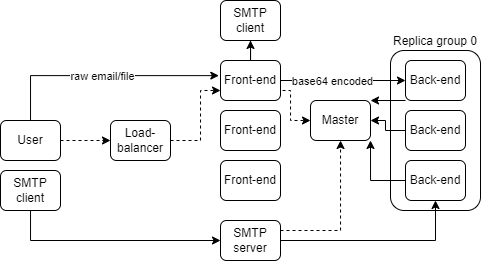

The diagram above was exported from draw.io. Its source (the exported page's mxGraphModel, read from the mxfile embedded in the PNG):
<mxGraphModel dx="981" dy="508" grid="1" gridSize="10" guides="1" tooltips="1" connect="1" arrows="1" fold="1" page="1" pageScale="1" pageWidth="827" pageHeight="1169" math="0" shadow="0">
  <root>
    <mxCell id="0" />
    <mxCell id="1" parent="0" />
    <mxCell id="ie5EMa1xjPev5ozedPJ--8" value="Replica group 0" style="rounded=1;whiteSpace=wrap;html=1;labelPosition=center;verticalLabelPosition=top;align=center;verticalAlign=bottom;" vertex="1" parent="1">
      <mxGeometry x="430" y="80" width="90" height="160" as="geometry" />
    </mxCell>
    <mxCell id="ie5EMa1xjPev5ozedPJ--22" value="" style="edgeStyle=orthogonalEdgeStyle;rounded=0;orthogonalLoop=1;jettySize=auto;html=1;entryX=0;entryY=0.5;entryDx=0;entryDy=0;dashed=1;" edge="1" parent="1" source="ie5EMa1xjPev5ozedPJ--1" target="ie5EMa1xjPev5ozedPJ--2">
      <mxGeometry relative="1" as="geometry" />
    </mxCell>
    <mxCell id="ie5EMa1xjPev5ozedPJ--27" style="edgeStyle=orthogonalEdgeStyle;rounded=0;orthogonalLoop=1;jettySize=auto;html=1;entryX=-0.028;entryY=0.378;entryDx=0;entryDy=0;entryPerimeter=0;" edge="1" parent="1" source="ie5EMa1xjPev5ozedPJ--1" target="ie5EMa1xjPev5ozedPJ--4">
      <mxGeometry relative="1" as="geometry">
        <Array as="points">
          <mxPoint x="70" y="105" />
        </Array>
      </mxGeometry>
    </mxCell>
    <mxCell id="ie5EMa1xjPev5ozedPJ--30" value="raw email/file" style="edgeLabel;html=1;align=center;verticalAlign=middle;resizable=0;points=[];" vertex="1" connectable="0" parent="ie5EMa1xjPev5ozedPJ--27">
      <mxGeometry x="0.0003" y="-1" relative="1" as="geometry">
        <mxPoint as="offset" />
      </mxGeometry>
    </mxCell>
    <mxCell id="ie5EMa1xjPev5ozedPJ--1" value="User" style="rounded=1;whiteSpace=wrap;html=1;" vertex="1" parent="1">
      <mxGeometry x="40" y="150" width="60" height="40" as="geometry" />
    </mxCell>
    <mxCell id="ie5EMa1xjPev5ozedPJ--26" style="edgeStyle=orthogonalEdgeStyle;rounded=0;orthogonalLoop=1;jettySize=auto;html=1;entryX=0;entryY=0.75;entryDx=0;entryDy=0;dashed=1;" edge="1" parent="1" source="ie5EMa1xjPev5ozedPJ--2" target="ie5EMa1xjPev5ozedPJ--4">
      <mxGeometry relative="1" as="geometry">
        <Array as="points">
          <mxPoint x="240" y="170" />
          <mxPoint x="240" y="120" />
        </Array>
      </mxGeometry>
    </mxCell>
    <mxCell id="ie5EMa1xjPev5ozedPJ--2" value="Load-balancer" style="rounded=1;whiteSpace=wrap;html=1;" vertex="1" parent="1">
      <mxGeometry x="150" y="150" width="60" height="40" as="geometry" />
    </mxCell>
    <mxCell id="ie5EMa1xjPev5ozedPJ--23" style="edgeStyle=orthogonalEdgeStyle;rounded=0;orthogonalLoop=1;jettySize=auto;html=1;entryX=0;entryY=0.5;entryDx=0;entryDy=0;dashed=1;exitX=1;exitY=0.5;exitDx=0;exitDy=0;" edge="1" parent="1" source="ie5EMa1xjPev5ozedPJ--4" target="ie5EMa1xjPev5ozedPJ--6">
      <mxGeometry relative="1" as="geometry">
        <Array as="points">
          <mxPoint x="320" y="120" />
          <mxPoint x="330" y="120" />
          <mxPoint x="330" y="150" />
        </Array>
      </mxGeometry>
    </mxCell>
    <mxCell id="ie5EMa1xjPev5ozedPJ--3" value="Front-end" style="rounded=1;whiteSpace=wrap;html=1;" vertex="1" parent="1">
      <mxGeometry x="260" y="140" width="60" height="40" as="geometry" />
    </mxCell>
    <mxCell id="ie5EMa1xjPev5ozedPJ--28" style="edgeStyle=orthogonalEdgeStyle;rounded=0;orthogonalLoop=1;jettySize=auto;html=1;entryX=0;entryY=0.5;entryDx=0;entryDy=0;" edge="1" parent="1" source="ie5EMa1xjPev5ozedPJ--4" target="ie5EMa1xjPev5ozedPJ--7">
      <mxGeometry relative="1" as="geometry" />
    </mxCell>
    <mxCell id="ie5EMa1xjPev5ozedPJ--31" value="base64 encoded" style="edgeLabel;html=1;align=center;verticalAlign=middle;resizable=0;points=[];" vertex="1" connectable="0" parent="ie5EMa1xjPev5ozedPJ--28">
      <mxGeometry x="-0.1774" y="-1" relative="1" as="geometry">
        <mxPoint as="offset" />
      </mxGeometry>
    </mxCell>
    <mxCell id="ie5EMa1xjPev5ozedPJ--64" style="edgeStyle=orthogonalEdgeStyle;rounded=0;orthogonalLoop=1;jettySize=auto;html=1;entryX=0.5;entryY=1;entryDx=0;entryDy=0;" edge="1" parent="1" source="ie5EMa1xjPev5ozedPJ--4" target="ie5EMa1xjPev5ozedPJ--61">
      <mxGeometry relative="1" as="geometry" />
    </mxCell>
    <mxCell id="ie5EMa1xjPev5ozedPJ--4" value="Front-end" style="rounded=1;whiteSpace=wrap;html=1;" vertex="1" parent="1">
      <mxGeometry x="260" y="90" width="60" height="40" as="geometry" />
    </mxCell>
    <mxCell id="ie5EMa1xjPev5ozedPJ--5" value="Front-end" style="rounded=1;whiteSpace=wrap;html=1;" vertex="1" parent="1">
      <mxGeometry x="260" y="190" width="60" height="40" as="geometry" />
    </mxCell>
    <mxCell id="ie5EMa1xjPev5ozedPJ--6" value="Master" style="rounded=1;whiteSpace=wrap;html=1;" vertex="1" parent="1">
      <mxGeometry x="350" y="130" width="60" height="40" as="geometry" />
    </mxCell>
    <mxCell id="ie5EMa1xjPev5ozedPJ--68" style="edgeStyle=orthogonalEdgeStyle;rounded=0;orthogonalLoop=1;jettySize=auto;html=1;exitX=0;exitY=1;exitDx=0;exitDy=0;" edge="1" parent="1" source="ie5EMa1xjPev5ozedPJ--7">
      <mxGeometry relative="1" as="geometry">
        <mxPoint x="410" y="130" as="targetPoint" />
        <Array as="points">
          <mxPoint x="410" y="130" />
        </Array>
      </mxGeometry>
    </mxCell>
    <mxCell id="ie5EMa1xjPev5ozedPJ--7" value="Back-end" style="rounded=1;whiteSpace=wrap;html=1;" vertex="1" parent="1">
      <mxGeometry x="445" y="90" width="60" height="40" as="geometry" />
    </mxCell>
    <mxCell id="ie5EMa1xjPev5ozedPJ--69" style="edgeStyle=orthogonalEdgeStyle;rounded=0;orthogonalLoop=1;jettySize=auto;html=1;entryX=1;entryY=0.5;entryDx=0;entryDy=0;" edge="1" parent="1" source="ie5EMa1xjPev5ozedPJ--9" target="ie5EMa1xjPev5ozedPJ--6">
      <mxGeometry relative="1" as="geometry" />
    </mxCell>
    <mxCell id="ie5EMa1xjPev5ozedPJ--9" value="Back-end" style="rounded=1;whiteSpace=wrap;html=1;" vertex="1" parent="1">
      <mxGeometry x="445" y="140" width="60" height="40" as="geometry" />
    </mxCell>
    <mxCell id="ie5EMa1xjPev5ozedPJ--70" style="edgeStyle=orthogonalEdgeStyle;rounded=0;orthogonalLoop=1;jettySize=auto;html=1;entryX=1;entryY=1;entryDx=0;entryDy=0;" edge="1" parent="1" source="ie5EMa1xjPev5ozedPJ--10" target="ie5EMa1xjPev5ozedPJ--6">
      <mxGeometry relative="1" as="geometry" />
    </mxCell>
    <mxCell id="ie5EMa1xjPev5ozedPJ--10" value="Back-end" style="rounded=1;whiteSpace=wrap;html=1;" vertex="1" parent="1">
      <mxGeometry x="445" y="190" width="60" height="40" as="geometry" />
    </mxCell>
    <mxCell id="ie5EMa1xjPev5ozedPJ--58" style="edgeStyle=orthogonalEdgeStyle;rounded=0;orthogonalLoop=1;jettySize=auto;html=1;dashed=1;" edge="1" parent="1" source="ie5EMa1xjPev5ozedPJ--55">
      <mxGeometry relative="1" as="geometry">
        <mxPoint x="380" y="170" as="targetPoint" />
        <Array as="points">
          <mxPoint x="380" y="260" />
          <mxPoint x="380" y="170" />
        </Array>
      </mxGeometry>
    </mxCell>
    <mxCell id="ie5EMa1xjPev5ozedPJ--59" style="edgeStyle=orthogonalEdgeStyle;rounded=0;orthogonalLoop=1;jettySize=auto;html=1;" edge="1" parent="1" source="ie5EMa1xjPev5ozedPJ--55" target="ie5EMa1xjPev5ozedPJ--10">
      <mxGeometry relative="1" as="geometry" />
    </mxCell>
    <mxCell id="ie5EMa1xjPev5ozedPJ--55" value="SMTP server" style="rounded=1;whiteSpace=wrap;html=1;" vertex="1" parent="1">
      <mxGeometry x="260" y="250" width="60" height="40" as="geometry" />
    </mxCell>
    <mxCell id="ie5EMa1xjPev5ozedPJ--57" style="edgeStyle=orthogonalEdgeStyle;rounded=0;orthogonalLoop=1;jettySize=auto;html=1;entryX=0;entryY=0.5;entryDx=0;entryDy=0;" edge="1" parent="1" source="ie5EMa1xjPev5ozedPJ--56" target="ie5EMa1xjPev5ozedPJ--55">
      <mxGeometry relative="1" as="geometry">
        <Array as="points">
          <mxPoint x="70" y="270" />
        </Array>
      </mxGeometry>
    </mxCell>
    <mxCell id="ie5EMa1xjPev5ozedPJ--56" value="SMTP client" style="rounded=1;whiteSpace=wrap;html=1;" vertex="1" parent="1">
      <mxGeometry x="40" y="200" width="60" height="40" as="geometry" />
    </mxCell>
    <mxCell id="ie5EMa1xjPev5ozedPJ--61" value="SMTP client" style="rounded=1;whiteSpace=wrap;html=1;" vertex="1" parent="1">
      <mxGeometry x="260" y="30" width="60" height="40" as="geometry" />
    </mxCell>
  </root>
</mxGraphModel>